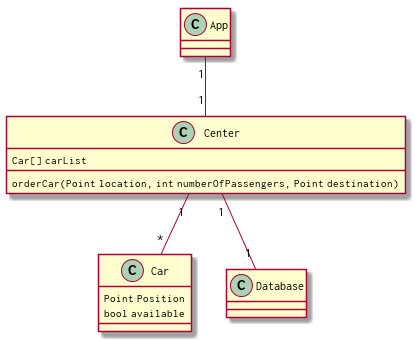

The diagram above was rendered by PlantUML. Its source (embedded in the PNG):
@startuml
class Car {
  Point Position
  bool available
  
}

class Center {
  Car[] carList
  orderCar(Point location, int numberOfPassengers, Point destination)

}

class App {

}

class Database {

}

App "1" -- "1" Center
Center "1" -- "*" Car
Center "1" -- "1" Database


@enduml